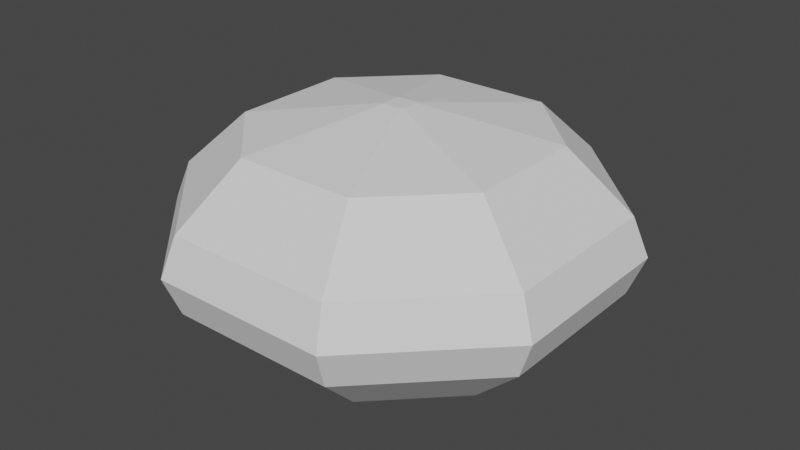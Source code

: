 # Source: diamond.blend  (saved by Blender 2.91.10; exported with 4.5.12 LTS)
import bpy
from mathutils import Matrix  # noqa: F401  (used for matrix-valued properties, if any)

bpy.ops.wm.read_factory_settings(use_empty=True)
scene = bpy.context.scene
scene.name = 'Scene'

# ---- collections
col_collection = bpy.data.collections.new('Collection'); scene.collection.children.link(col_collection)

# ---- world
world_world = bpy.data.worlds.new('World'); scene.world = world_world
world_world.use_nodes = True; world_world.node_tree.nodes.clear()
_N = world_world.node_tree.nodes; _L = world_world.node_tree.links
n0 = _N.new('ShaderNodeOutputWorld'); n0.name = 'World Output'; n0.location = (300, 300)
n1 = _N.new('ShaderNodeBackground'); n1.name = 'Background'; n1.location = (10, 300)
n1.inputs[0].default_value = (0.05088, 0.05088, 0.05088, 1.0)
_L.new(n1.outputs[0], n0.inputs[0])
n0.is_active_output = True
world_world.color = (0.05088, 0.05088, 0.05088)
world_world.use_sun_shadow = False
world_world.sun_shadow_jitter_overblur = 0.0

# ---- meshes
me_diamond = bpy.data.meshes.new('Diamond')
me_diamond.from_pydata([(-17.5, -40.0, 8.0), (-12.53, -28.0, 20.0), (-40.0, -17.5, 8.0), (-28.0, -12.53, 20.0), (17.5, -40.0, 8.0), (12.53, -28.0, 20.0), (-28.0, 12.53, 20.0), (-40.0, 17.5, 8.0), (40.0, -17.5, 8.0), (28.0, -12.53, 20.0), (-12.53, 28.0, 20.0), (-17.5, 40.0, 8.0), (40.0, 17.5, 8.0), (28.0, 12.53, 20.0), (12.53, 28.0, 20.0), (17.5, 40.0, 8.0), (2.277, -1.875, 25.0), (2.277, 1.875, 25.0), (1.875, 2.277, 25.0), (-1.875, -2.277, 25.0), (1.875, -2.277, 25.0), (-2.277, -1.875, 25.0), (-2.277, 1.875, 25.0), (-1.875, 2.277, 25.0), (-18.74, 43.0, -3.052e-05), (-43.0, 18.74, -3.052e-05), (18.74, 43.0, -3.052e-05), (-43.0, -18.74, -3.052e-05), (43.0, 18.74, -3.052e-05), (-18.74, -43.0, -3.052e-05), (43.0, -18.74, -3.052e-05), (18.74, -43.0, -3.052e-05), (-12.53, -28.0, -20.0), (-17.5, -40.0, -8.0), (-28.0, -12.53, -20.0), (-40.0, -17.5, -8.0), (12.53, -28.0, -20.0), (17.5, -40.0, -8.0), (-40.0, 17.5, -8.0), (-28.0, 12.53, -20.0), (28.0, -12.53, -20.0), (40.0, -17.5, -8.0), (-17.5, 40.0, -8.0), (-12.53, 28.0, -20.0), (28.0, 12.53, -20.0), (40.0, 17.5, -8.0), (17.5, 40.0, -8.0), (12.53, 28.0, -20.0), (-2.277, 1.875, -25.0), (-1.875, 2.277, -25.0), (2.277, -1.875, -25.0), (1.875, 2.277, -25.0), (2.277, 1.875, -25.0), (1.875, -2.277, -25.0), (-1.875, -2.277, -25.0), (-2.277, -1.875, -25.0)], [], [(0, 1, 2), (2, 1, 3), (4, 5, 0), (0, 5, 1), (6, 7, 3), (3, 7, 2), (8, 9, 4), (4, 9, 5), (10, 11, 6), (6, 11, 7), (12, 13, 8), (8, 13, 9), (14, 15, 10), (10, 15, 11), (15, 14, 12), (12, 14, 13), (16, 17, 18), (19, 20, 21), (21, 20, 16), (21, 16, 22), (22, 16, 18), (22, 18, 23), (10, 23, 14), (14, 23, 18), (6, 22, 10), (10, 22, 23), (17, 13, 18), (18, 13, 14), (3, 21, 6), (6, 21, 22), (16, 9, 17), (17, 9, 13), (1, 19, 3), (3, 19, 21), (20, 5, 16), (16, 5, 9), (5, 20, 1), (1, 20, 19), (11, 24, 7), (7, 24, 25), (15, 26, 11), (11, 26, 24), (27, 2, 25), (25, 2, 7), (12, 28, 15), (15, 28, 26), (29, 0, 27), (27, 0, 2), (8, 30, 12), (12, 30, 28), (31, 4, 29), (29, 4, 0), (4, 31, 8), (8, 31, 30), (32, 33, 34), (34, 33, 35), (36, 37, 32), (32, 37, 33), (38, 39, 35), (35, 39, 34), (40, 41, 36), (36, 41, 37), (42, 43, 38), (38, 43, 39), (44, 45, 40), (40, 45, 41), (46, 47, 42), (42, 47, 43), (47, 46, 44), (44, 46, 45), (48, 49, 50), (50, 49, 51), (50, 51, 52), (53, 54, 50), (50, 54, 55), (50, 55, 48), (49, 43, 51), (51, 43, 47), (48, 39, 49), (49, 39, 43), (44, 52, 47), (47, 52, 51), (55, 34, 48), (48, 34, 39), (40, 50, 44), (44, 50, 52), (54, 32, 55), (55, 32, 34), (36, 53, 40), (40, 53, 50), (53, 36, 54), (54, 36, 32), (24, 42, 25), (25, 42, 38), (26, 46, 24), (24, 46, 42), (35, 27, 38), (38, 27, 25), (28, 45, 26), (26, 45, 46), (33, 29, 35), (35, 29, 27), (30, 41, 28), (28, 41, 45), (37, 31, 33), (33, 31, 29), (31, 37, 30), (30, 37, 41)])
me_diamond.use_remesh_fix_poles = True
me_diamond.use_remesh_preserve_attributes = False
me_diamond.use_mirror_vertex_groups = False
me_diamond.update()

# ---- objects
ob_diamond = bpy.data.objects.new('Diamond', me_diamond)

# ---- transforms, parenting, visibility, modifiers, constraints
ob_diamond.location = (0.0, 0.0, 0.0)
ob_diamond.lineart.crease_threshold = 0.0

# ---- collection membership
col_collection.objects.link(ob_diamond)

# ---- scene / render settings (as saved in the file)
scene.frame_start = 1; scene.frame_end = 250; scene.frame_set(1)
scene.render.engine = 'BLENDER_EEVEE_NEXT'
scene.cycles.use_denoising = False
scene.cycles.samples = 128
scene.cycles.sampling_pattern = 'TABULATED_SOBOL'
scene.cycles.use_adaptive_sampling = False
scene.cycles.use_light_tree = False
scene.view_settings.view_transform = 'Filmic'
bpy.context.view_layer.update()

# ---- added for rendering (the .blend has no active camera and no usable light): camera, sun
cam_auto = bpy.data.cameras.new('AutoCamera')
cam_auto.lens = 50.0
cam_auto.sensor_width = 36.0
cam_auto.clip_end = 2135.23
ob_auto_camera = bpy.data.objects.new('AutoCamera', cam_auto)
scene.collection.objects.link(ob_auto_camera)
ob_auto_camera.location = (121.666, -145.999, 97.3329)
ob_auto_camera.rotation_euler = (1.09748, -7.21219e-08, 0.694738)
scene.camera = ob_auto_camera
light_auto_sun = bpy.data.lights.new('AutoSun', 'SUN')
light_auto_sun.energy = 3.0
light_auto_sun.angle = 0.0523599
ob_auto_sun = bpy.data.objects.new('AutoSun', light_auto_sun)
scene.collection.objects.link(ob_auto_sun)
ob_auto_sun.rotation_euler = (0.872665, 0.174533, 0.523599)
bpy.context.view_layer.update()
